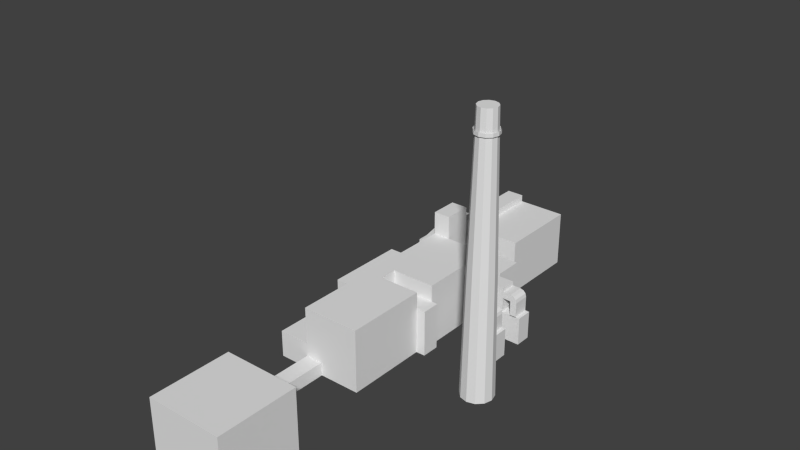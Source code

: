 # Source: cpp_Swidnik.blend  (saved by Blender 2.76.0; exported with 4.5.12 LTS)
import bpy
from mathutils import Matrix  # noqa: F401  (used for matrix-valued properties, if any)

bpy.ops.wm.read_factory_settings(use_empty=True)
scene = bpy.context.scene
scene.name = 'Scene'

# ---- collections
col_collection_1 = bpy.data.collections.new('Collection 1'); scene.collection.children.link(col_collection_1)

# ---- materials (node trees are filled in below, after node groups)
mat_material_002 = bpy.data.materials.new('Material.002')
mat_material_002.alpha_threshold = 0.0
mat_material_002.use_transparent_shadow = False
mat_material_002.roughness = 0.5
mat_material_002.specular_intensity = 1.0

# ---- node groups
ng_auto_smooth = bpy.data.node_groups.new('Auto Smooth', 'GeometryNodeTree')
_s = ng_auto_smooth.interface.new_socket(name='Geometry', in_out='OUTPUT', socket_type='NodeSocketGeometry')
_s = ng_auto_smooth.interface.new_socket(name='Geometry', in_out='INPUT', socket_type='NodeSocketGeometry')
_s = ng_auto_smooth.interface.new_socket(name='Angle', in_out='INPUT', socket_type='NodeSocketFloat')
_s.subtype = 'ANGLE'
_s.min_value = 0.0
_s.max_value = 3.142
ng_auto_smooth.is_modifier = True
_N = ng_auto_smooth.nodes; _L = ng_auto_smooth.links
n0 = _N.new('NodeGroupOutput'); n0.name = 'Group Output'; n0.location = (480, -100)
n1 = _N.new('NodeGroupInput'); n1.name = 'Group Input'; n1.location = (-420, -300)
n2 = _N.new('NodeGroupInput'); n2.name = 'Group Input.001'; n2.location = (-60, -100)
n3 = _N.new('GeometryNodeSetShadeSmooth'); n3.name = 'Set Shade Smooth'; n3.location = (120, -100)
n3.domain = 'EDGE'
n4 = _N.new('GeometryNodeSetShadeSmooth'); n4.name = 'Set Shade Smooth.001'; n4.location = (300, -100)
n5 = _N.new('GeometryNodeInputMeshEdgeAngle'); n5.name = 'Edge Angle'; n5.location = (-420, -220)
n6 = _N.new('GeometryNodeInputEdgeSmooth'); n6.name = 'Is Edge Smooth'; n6.location = (-60, -160)
n7 = _N.new('GeometryNodeInputShadeSmooth'); n7.name = 'Is Face Smooth'; n7.location = (-240, -340)
n8 = _N.new('FunctionNodeBooleanMath'); n8.name = 'Boolean Math'; n8.location = (-60, -220)
n9 = _N.new('FunctionNodeCompare'); n9.name = 'Compare'; n9.location = (-240, -180)
n9.operation = 'LESS_EQUAL'
_L.new(n5.outputs[0], n9.inputs[0])
_L.new(n4.outputs[0], n0.inputs[0])
_L.new(n1.outputs[1], n9.inputs[1])
_L.new(n9.outputs[0], n8.inputs[0])
_L.new(n7.outputs[0], n8.inputs[1])
_L.new(n2.outputs[0], n3.inputs[0])
_L.new(n6.outputs[0], n3.inputs[1])
_L.new(n3.outputs[0], n4.inputs[0])
_L.new(n8.outputs[0], n3.inputs[2])
n0.is_active_output = True

# ---- material node trees

# ---- world
world_world = bpy.data.worlds.new('World'); scene.world = world_world
world_world.color = (0.05088, 0.05088, 0.05088)
world_world.use_sun_shadow = False
world_world.sun_shadow_jitter_overblur = 0.0
world_world.cycles.sampling_method = 'MANUAL'
world_world.cycles.sample_map_resolution = 256

# ---- meshes
me_zespol1 = bpy.data.meshes.new('zespol1')
me_zespol1.from_pydata([(-10.16, -71.71, 0.0), (-10.16, 72.35, 0.0), (-4.964, 72.35, 0.0), (-4.964, -71.71, 0.0), (-10.16, -71.71, 4.0), (-10.16, 72.35, 4.0), (-4.964, 72.35, 4.0), (-4.964, -71.71, 4.0), (-10.16, 47.63, 4.0), (-10.16, 47.63, 0.0), (-4.964, 47.63, 4.0), (-4.964, 47.63, 0.0), (-4.964, 34.2, 0.0), (-10.16, 34.2, 4.0), (-4.964, 34.2, 4.0), (-10.16, 34.2, 0.0), (-4.964, 4.294, 0.0), (-10.16, 4.294, 4.0), (-4.964, 4.294, 4.0), (-10.16, 4.294, 0.0), (-10.16, 9.647, 0.0), (-4.964, 9.647, 4.0), (-10.16, 9.647, 4.0), (-4.964, 9.647, 0.0), (-4.964, -20.47, 0.0), (-10.16, -20.47, 4.0), (-4.964, -20.47, 4.0), (-10.16, -20.47, 0.0), (-10.16, -47.37, 0.0), (-4.964, -47.37, 4.0), (-10.16, -47.37, 4.0), (-4.964, -47.37, 0.0), (9.519, 72.35, 0.0), (9.519, 72.35, 4.0), (9.519, 47.63, 4.0), (9.519, 47.63, 0.0), (-26.56, 72.35, 0.0), (-26.56, 72.35, 4.0), (-26.56, 47.63, 4.0), (-26.56, 47.63, 0.0), (-4.964, -71.71, 0.0), (-4.964, -71.71, 4.0), (-4.964, -47.37, 4.0), (-4.964, -47.37, 0.0), (-26.56, 72.35, 0.0), (-26.56, 72.35, 4.0), (-26.56, 47.63, 4.0), (-26.56, 47.63, 0.0), (12.93, -71.71, 0.0), (-4.964, 47.63, 14.0), (-10.16, 47.63, 14.0), (12.93, -47.37, 0.0), (12.93, -71.71, 0.0), (12.93, -71.71, 4.0), (12.93, -47.37, 4.0), (12.93, -47.37, 0.0), (7.39, 4.294, 0.0), (7.39, 4.294, 4.0), (7.39, -20.47, 0.0), (7.39, -20.47, 4.0), (10.16, 4.294, 0.0), (10.16, 4.294, 4.0), (10.16, 9.647, 4.0), (10.16, 9.647, 0.0), (8.241, 34.2, 0.0), (8.241, 34.2, 4.0), (8.241, 9.647, 4.0), (8.241, 9.647, 0.0), (-4.964, 42.59, 0.0), (-4.964, 42.59, 4.0), (-10.16, 42.59, 0.0), (-10.16, 42.59, 4.0), (-4.964, -7.021, 0.0), (-4.964, -71.71, 14.0), (-10.16, -7.021, 0.0), (-10.16, -7.021, 4.0), (-10.16, 38.84, 4.0), (-10.16, 38.84, 0.0), (-10.16, -71.71, 14.0), (-4.964, 38.84, 0.0), (7.39, -7.021, 0.0), (7.39, -7.021, 4.0), (13.65, 34.2, 0.0), (13.65, 34.2, 4.0), (13.65, 42.59, 0.0), (13.65, 42.59, 4.0), (13.65, 38.84, 4.0), (13.65, 38.84, 0.0), (-4.964, 72.35, 16.92), (-4.964, 47.63, 16.92), (9.519, 72.35, 16.92), (9.519, 47.63, 16.92), (-10.16, 72.35, 19.0), (-4.964, 72.35, 19.0), (-10.16, 47.63, 19.0), (-4.964, 47.63, 19.0), (-10.16, 72.35, 8.0), (-10.16, 47.63, 8.0), (-26.56, 72.35, 6.079), (-26.56, 47.63, 6.079), (-26.78, 34.2, 4.0), (-26.78, 34.2, 0.0), (-26.78, 9.647, 0.0), (-26.78, 9.647, 4.0), (-19.53, -20.47, 4.0), (-19.53, -20.47, 0.0), (-19.53, -7.021, 0.0), (-19.53, -7.021, 4.0), (-10.16, -71.71, 8.0), (-4.964, -71.71, 8.0), (-10.16, 47.63, 8.0), (-4.964, 47.63, 8.0), (-10.16, 34.2, 8.0), (-4.964, 34.2, 8.0), (-10.16, 4.294, 8.0), (-4.964, 4.294, 8.0), (-4.964, 9.647, 8.0), (-10.16, 9.647, 8.0), (-10.16, -20.47, 8.0), (-4.964, -20.47, 8.0), (-4.964, -47.37, 8.0), (-10.16, -47.37, 8.0), (-4.964, -71.71, 8.0), (-4.964, -47.37, 8.0), (-4.964, 34.2, 19.0), (-10.16, 34.2, 19.0), (12.93, -71.71, 8.0), (12.93, -47.37, 8.0), (7.39, 4.294, 8.0), (7.39, -20.47, 8.0), (10.16, 4.294, 8.0), (10.16, 9.647, 8.0), (8.241, 34.2, 8.0), (8.241, 9.647, 8.0), (-4.964, 42.59, 8.0), (-10.16, 42.59, 8.0), (-10.16, -71.71, 19.0), (-10.16, -7.021, 8.0), (-10.16, 38.84, 8.0), (-4.964, -71.71, 19.0), (7.39, -7.021, 8.0), (13.65, 34.2, 8.0), (13.65, 42.59, 8.0), (13.65, 38.84, 8.0), (-26.78, 34.2, 8.0), (-26.78, 9.647, 8.0), (-19.53, -20.47, 8.0), (-19.53, -7.021, 8.0), (-10.16, 34.2, 14.0), (-4.964, 34.2, 14.0), (-10.16, 4.294, 14.0), (-4.964, 4.294, 14.0), (-4.964, 9.647, 14.0), (-10.16, 9.647, 14.0), (-10.16, -20.47, 14.0), (-4.964, -20.47, 14.0), (-4.964, -47.37, 14.0), (-10.16, -47.37, 14.0), (-4.964, -71.71, 14.0), (-4.964, -47.37, 14.0), (12.93, -71.71, 14.0), (12.93, -47.37, 14.0), (7.39, 4.294, 14.0), (7.39, -20.47, 14.0), (10.16, 4.294, 14.0), (10.16, 9.647, 14.0), (8.241, 34.2, 14.0), (8.241, 9.647, 14.0), (-4.964, 42.59, 14.0), (-10.16, 42.59, 14.0), (-10.16, -7.021, 14.0), (-10.16, 38.84, 14.0), (7.39, -7.021, 14.0), (13.65, 34.2, 14.0), (13.65, 42.59, 14.0), (13.65, 38.84, 14.0), (-10.16, 4.294, 19.0), (-4.964, 4.294, 19.0), (-4.964, 9.647, 19.0), (-10.16, 9.647, 19.0), (-10.16, -20.47, 19.0), (-4.964, -20.47, 19.0), (-4.964, -47.37, 19.0), (-10.16, -47.37, 19.0), (-4.964, -71.71, 19.0), (-4.964, -47.37, 19.0), (12.93, -71.71, 19.0), (12.93, -47.37, 19.0), (12.93, -71.71, 19.0), (12.93, -47.37, 19.0), (7.39, 4.294, 19.0), (7.39, -20.47, 19.0), (8.241, 34.2, 19.0), (8.241, 9.647, 19.0), (-4.964, 42.59, 19.0), (-10.16, 42.59, 19.0), (-4.964, -7.021, 19.0), (-10.16, -7.021, 19.0), (-10.16, 38.84, 19.0), (-4.964, 38.84, 19.0), (7.39, -7.021, 19.0), (-4.964, 34.2, 26.0), (-10.16, 34.2, 26.0), (-4.964, 42.59, 26.0), (-10.16, 42.59, 26.0), (-10.16, 38.84, 26.0), (-4.964, 38.84, 26.0), (-4.964, 42.59, 21.95), (-4.964, 38.84, 21.95), (-10.16, 42.59, 21.95), (-10.16, 38.84, 21.95), (-10.16, 34.2, 21.95), (-4.964, 34.2, 21.95), (-26.61, 38.84, 3.052), (-26.61, 42.59, 3.052), (-26.61, 38.84, 0.1048), (-26.61, 42.59, 0.1048)], [], [(38, 8, 97, 99), (5, 6, 2, 1), (7, 3, 40, 41), (7, 4, 0, 3), (9, 1, 2, 11), (10, 6, 93, 95), (71, 8, 9, 70), (89, 88, 6, 10), (70, 9, 11, 68), (135, 110, 8, 71), (115, 128, 57, 18), (65, 14, 113, 132), (20, 15, 12, 23), (29, 26, 25, 30), (103, 102, 20, 22), (16, 23, 63, 60), (17, 22, 20, 19), (19, 20, 23, 16), (140, 129, 59, 81), (21, 23, 67, 66), (144, 112, 13, 100), (74, 19, 16, 72), (57, 56, 16, 18), (75, 17, 19, 74), (26, 29, 31, 24), (28, 27, 24, 31), (0, 28, 31, 3), (30, 25, 27, 28), (4, 30, 28, 0), (66, 65, 132, 133), (33, 34, 35, 32), (33, 32, 2, 6), (11, 2, 32, 35), (10, 11, 35, 34), (54, 55, 43, 42), (5, 1, 36, 37), (38, 39, 9, 8), (39, 36, 1, 9), (143, 141, 83, 86), (46, 45, 44, 47), (37, 36, 44, 45), (51, 48, 3, 31), (42, 43, 31, 29), (38, 37, 45, 46), (46, 47, 39, 38), (47, 44, 36, 39), (55, 52, 48, 51), (54, 53, 52, 55), (145, 144, 100, 103), (41, 53, 126, 122), (118, 146, 104, 25), (31, 43, 55, 51), (40, 3, 48, 52), (41, 40, 52, 53), (81, 59, 58, 80), (72, 16, 56, 80), (26, 24, 58, 59), (61, 62, 131, 130), (62, 61, 60, 63), (62, 63, 23, 21), (18, 16, 60, 61), (69, 10, 111, 134), (65, 66, 67, 64), (23, 12, 64, 67), (138, 135, 71, 76), (65, 64, 12, 14), (76, 71, 70, 77), (77, 70, 68, 79), (137, 114, 17, 75), (10, 69, 68, 11), (15, 77, 79, 12), (29, 30, 121, 120), (13, 76, 77, 15), (107, 104, 146, 147), (24, 72, 80, 58), (79, 68, 84, 87), (133, 116, 21, 66), (74, 27, 105, 106), (27, 74, 72, 24), (57, 81, 80, 56), (86, 83, 82, 87), (85, 86, 87, 84), (14, 12, 82, 83), (86, 85, 142, 143), (85, 84, 68, 69), (87, 82, 12, 79), (91, 90, 88, 89), (34, 33, 90, 91), (33, 6, 88, 90), (10, 34, 91, 89), (95, 93, 92, 94), (94, 92, 5, 8), (92, 93, 6, 5), (95, 94, 8, 10), (97, 96, 98, 99), (8, 5, 96, 97), (99, 98, 37, 38), (5, 37, 98, 96), (13, 15, 101, 100), (102, 101, 15, 20), (117, 145, 103, 22), (104, 107, 106, 105), (75, 74, 106, 107), (104, 105, 27, 25), (10, 8, 110, 111), (120, 121, 157, 156), (152, 165, 131, 116), (169, 50, 110, 135), (142, 134, 168, 174), (161, 160, 126, 127), (159, 161, 127, 123), (130, 131, 165, 164), (132, 113, 149, 166), (134, 111, 49, 168), (137, 118, 154, 170), (122, 126, 160, 158), (163, 155, 119, 129), (167, 152, 116, 133), (111, 110, 50, 49), (150, 153, 117, 114), (171, 169, 135, 138), (153, 148, 112, 117), (113, 141, 173, 149), (117, 112, 144, 145), (147, 146, 118, 137), (109, 108, 4, 7), (130, 115, 18, 61), (123, 127, 54, 42), (81, 57, 128, 140), (129, 119, 26, 59), (147, 137, 75, 107), (119, 118, 25, 26), (114, 117, 22, 17), (30, 4, 108, 121), (42, 29, 120, 123), (127, 126, 53, 54), (85, 69, 134, 142), (76, 13, 112, 138), (116, 131, 62, 21), (122, 109, 7, 41), (14, 83, 141, 113), (168, 49, 50, 169), (139, 136, 78, 73), (171, 148, 125, 198), (181, 180, 154, 155), (197, 176, 150, 170), (156, 157, 183, 182), (189, 188, 160, 161), (185, 189, 161, 159), (166, 149, 124, 192), (164, 165, 152, 151), (170, 154, 180, 197), (158, 160, 188, 184), (191, 181, 155, 163), (193, 178, 152, 167), (176, 179, 153, 150), (198, 195, 169, 171), (175, 173, 141, 143), (170, 150, 114, 137), (155, 154, 118, 119), (138, 112, 148, 171), (73, 78, 108, 109), (164, 151, 115, 130), (140, 128, 162, 172), (158, 73, 109, 122), (143, 142, 174, 175), (172, 163, 129, 140), (121, 108, 78, 157), (133, 132, 166, 167), (151, 162, 128, 115), (123, 120, 156, 159), (178, 124, 125, 179), (196, 177, 176, 197), (177, 178, 179, 176), (139, 182, 183, 136), (188, 186, 139, 184), (187, 186, 188, 189), (185, 182, 187, 189), (182, 139, 186, 187), (200, 190, 177, 196), (193, 192, 124, 178), (207, 209, 204, 203), (208, 207, 203, 206), (181, 196, 197, 180), (191, 200, 196, 181), (172, 162, 190, 200), (184, 139, 73, 158), (149, 168, 194, 199, 124), (200, 191, 163, 172), (151, 152, 178, 177), (168, 169, 195, 194), (157, 78, 136, 183), (167, 166, 192, 193), (177, 190, 162, 151), (159, 156, 182, 185), (174, 168, 149, 166, 173, 175), (179, 125, 148, 153), (206, 203, 204, 205), (201, 206, 205, 202), (209, 195, 216, 214), (210, 211, 202, 205), (208, 212, 124, 199), (212, 211, 125, 124), (194, 195, 209, 207), (199, 194, 207, 208), (205, 204, 209, 210), (198, 125, 211, 210), (206, 201, 212, 208), (201, 202, 211, 212), (215, 216, 195, 198), (213, 215, 198, 210), (214, 213, 210, 209), (213, 214, 216, 215), (103, 100, 101, 102)])
_uv = me_zespol1.uv_layers.new(name='UVMap')
_uv.uv.foreach_set('vector', [0.2915, 0.8927, 0.4083, 0.8927, 0.4083, 0.9212, 0.2915, 0.9075, 0.8464, 0.9151, 0.8192, 0.9151, 0.8192, 0.8942, 0.8464, 0.8942, 0.8044, 0.7122, 0.8044, 0.6854, 0.8044, 0.6854, 0.8044, 0.7122, 0.8044, 0.7122, 0.7696, 0.7122, 0.7696, 0.6854, 0.8044, 0.6854, 0.0, 0.0, 0.0, 0.0, 0.0, 0.0, 0.0, 0.0, 0.8192, 0.9151, 0.8192, 0.9151, 0.8192, 0.9937, 0.8192, 0.9937, 0.3933, 0.8326, 0.3933, 0.8326, 0.3933, 0.8197, 0.3933, 0.8197, 0.8192, 0.9828, 0.8192, 0.9828, 0.8192, 0.9151, 0.8192, 0.9151, 0.3933, 0.8197, 0.3933, 0.8197, 0.41, 0.8197, 0.41, 0.8197, 0.3933, 0.8454, 0.3933, 0.8454, 0.3933, 0.8326, 0.3933, 0.8326, 0.0, 0.0, 0.0, 0.0, 0.0, 0.0, 0.0, 0.0, 0.0, 0.0, 0.0, 0.0, 0.0, 0.0, 0.0, 0.0, 0.0, 0.0, 0.0, 0.0, 0.0, 0.0, 0.0, 0.0, 0.2898, 0.9923, 0.466, 0.9923, 0.466, 0.9923, 0.2898, 0.9923, 0.2899, 0.8927, 0.2899, 0.8642, 0.4083, 0.8642, 0.4083, 0.8927, 0.0, 0.0, 0.0, 0.0, 0.0, 0.0, 0.0, 0.0, 0.3933, 0.8326, 0.3933, 0.8326, 0.3933, 0.8197, 0.3933, 0.8197, 0.3933, 0.8197, 0.3933, 0.8197, 0.41, 0.8197, 0.41, 0.8197, 0.2523, 0.7406, 0.1668, 0.7406, 0.1668, 0.7152, 0.2523, 0.7152, 0.0, 0.0, 0.0, 0.0, 0.0, 0.0, 0.0, 0.0, 0.2899, 0.9212, 0.4083, 0.9212, 0.4083, 0.8927, 0.2899, 0.8927, 0.0, 0.0, 0.0, 0.0, 0.0, 0.0, 0.0, 0.0, 0.0, 0.0, 0.0, 0.0, 0.0, 0.0, 0.0, 0.0, 0.9207, 0.9132, 0.86, 0.9132, 0.86, 0.8918, 0.9207, 0.8918, 0.466, 0.9923, 0.2898, 0.9923, 0.2898, 0.9661, 0.466, 0.9661, 0.2898, 0.9661, 0.466, 0.9661, 0.466, 0.9661, 0.2898, 0.9661, 0.0, 0.0, 0.0, 0.0, 0.0, 0.0, 0.0, 0.0, 0.2898, 0.9923, 0.466, 0.9923, 0.466, 0.9661, 0.2898, 0.9661, 0.1621, 0.5759, 0.002647, 0.5759, 0.002647, 0.5497, 0.1621, 0.5497, 0.3287, 0.7154, 0.4847, 0.7154, 0.4847, 0.7409, 0.3287, 0.7409, 0.6531, 0.7162, 0.4912, 0.7162, 0.4912, 0.69, 0.6531, 0.69, 0.7433, 0.9151, 0.7433, 0.8942, 0.8192, 0.8942, 0.8192, 0.9151, 0.0, 0.0, 0.0, 0.0, 0.0, 0.0, 0.0, 0.0, 0.8192, 0.9151, 0.8192, 0.8942, 0.7433, 0.8942, 0.7433, 0.9151, 0.9243, 0.7122, 0.9243, 0.6854, 0.8044, 0.6854, 0.8044, 0.7122, 0.4083, 0.8927, 0.4083, 0.8642, 0.2915, 0.8642, 0.2915, 0.8927, 0.2915, 0.8927, 0.2915, 0.8642, 0.4083, 0.8642, 0.4083, 0.8927, 0.0, 0.0, 0.0, 0.0, 0.0, 0.0, 0.0, 0.0, 0.9676, 0.6673, 0.9348, 0.6673, 0.9348, 0.639, 0.9676, 0.639, 0.9233, 0.6668, 0.7689, 0.6668, 0.7689, 0.6418, 0.9233, 0.6418, 0.0, 0.0, 0.0, 0.0, 0.0, 0.0, 0.0, 0.0, 0.0, 0.0, 0.0, 0.0, 0.0, 0.0, 0.0, 0.0, 0.8044, 0.7122, 0.8044, 0.6854, 0.8044, 0.6854, 0.8044, 0.7122, 0.9233, 0.6668, 0.7689, 0.6668, 0.7689, 0.6668, 0.9233, 0.6668, 0.0, 0.0, 0.0, 0.0, 0.0, 0.0, 0.0, 0.0, 0.9233, 0.6418, 0.7689, 0.6418, 0.7689, 0.6418, 0.9233, 0.6418, 0.0, 0.0, 0.0, 0.0, 0.0, 0.0, 0.0, 0.0, 0.1603, 0.715, 0.005629, 0.715, 0.005629, 0.6896, 0.1603, 0.6896, 0.403, 0.6706, 0.2574, 0.6706, 0.2574, 0.6469, 0.403, 0.6469, 0.8044, 0.7122, 0.9243, 0.7122, 0.9243, 0.739, 0.8044, 0.739, 0.4083, 0.9212, 0.3416, 0.9212, 0.3416, 0.8927, 0.4083, 0.8927, 0.5364, 0.8279, 0.5364, 0.8279, 0.5364, 0.8279, 0.5364, 0.8279, 0.4996, 0.8279, 0.4996, 0.8279, 0.4996, 0.8279, 0.4996, 0.8279, 0.8044, 0.7122, 0.8044, 0.6854, 0.9243, 0.6854, 0.9243, 0.7122, 0.2523, 0.7152, 0.1668, 0.7152, 0.1668, 0.6898, 0.2523, 0.6898, 0.0, 0.0, 0.0, 0.0, 0.0, 0.0, 0.0, 0.0, 0.8044, 0.7122, 0.8044, 0.6854, 0.8872, 0.6854, 0.8872, 0.7122, 0.9566, 0.7438, 0.9917, 0.7438, 0.9917, 0.77, 0.9566, 0.77, 0.9917, 0.7438, 0.9566, 0.7438, 0.9566, 0.7176, 0.9917, 0.7176, 0.4586, 0.8326, 0.4586, 0.8197, 0.41, 0.8197, 0.41, 0.8326, 0.41, 0.8326, 0.41, 0.8197, 0.4586, 0.8197, 0.4586, 0.8326, 0.41, 0.8326, 0.41, 0.8326, 0.41, 0.8454, 0.41, 0.8454, 0.4847, 0.7154, 0.3287, 0.7154, 0.3287, 0.69, 0.4847, 0.69, 0.41, 0.8197, 0.41, 0.8197, 0.4524, 0.8197, 0.4524, 0.8197, 0.5255, 0.8753, 0.5501, 0.8753, 0.5501, 0.8491, 0.5255, 0.8491, 0.0, 0.0, 0.0, 0.0, 0.0, 0.0, 0.0, 0.0, 0.5255, 0.8491, 0.5501, 0.8491, 0.5501, 0.8229, 0.5255, 0.8229, 0.0, 0.0, 0.0, 0.0, 0.0, 0.0, 0.0, 0.0, 0.9207, 0.9347, 0.86, 0.9347, 0.86, 0.9132, 0.9207, 0.9132, 0.41, 0.8326, 0.41, 0.8326, 0.41, 0.8197, 0.41, 0.8197, 0.0, 0.0, 0.0, 0.0, 0.0, 0.0, 0.0, 0.0, 0.8044, 0.7122, 0.7696, 0.7122, 0.7696, 0.739, 0.8044, 0.739, 0.4951, 0.8491, 0.5255, 0.8491, 0.5255, 0.8229, 0.4951, 0.8229, 0.1677, 0.6478, 0.2506, 0.6478, 0.2506, 0.6724, 0.1677, 0.6724, 0.0, 0.0, 0.0, 0.0, 0.0, 0.0, 0.0, 0.0, 0.0, 0.0, 0.0, 0.0, 0.0, 0.0, 0.0, 0.0, 0.0, 0.0, 0.0, 0.0, 0.0, 0.0, 0.0, 0.0, 0.0, 0.0, 0.0, 0.0, 0.0, 0.0, 0.0, 0.0, 0.0, 0.0, 0.0, 0.0, 0.0, 0.0, 0.0, 0.0, 0.3242, 0.7152, 0.2523, 0.7152, 0.2523, 0.6898, 0.3242, 0.6898, 0.9676, 0.639, 0.9348, 0.639, 0.9348, 0.6106, 0.9676, 0.6106, 0.9942, 0.639, 0.9676, 0.639, 0.9676, 0.6106, 0.9942, 0.6106, 0.41, 0.8326, 0.41, 0.8197, 0.4698, 0.8197, 0.4698, 0.8326, 0.9676, 0.639, 0.9942, 0.639, 0.9942, 0.6673, 0.9676, 0.6673, 0.4698, 0.8326, 0.4698, 0.8197, 0.41, 0.8197, 0.41, 0.8326, 0.0, 0.0, 0.0, 0.0, 0.0, 0.0, 0.0, 0.0, 0.1349, 0.9315, 0.1349, 0.9966, 0.09675, 0.9966, 0.09675, 0.9315, 0.4912, 0.7162, 0.6531, 0.7162, 0.6531, 0.8009, 0.4912, 0.8009, 0.7433, 0.9151, 0.8192, 0.9151, 0.8192, 0.9828, 0.7433, 0.9828, 0.8192, 0.9151, 0.7433, 0.9151, 0.7433, 0.9828, 0.8192, 0.9828, 0.005661, 0.9488, 0.07073, 0.9488, 0.07073, 0.9625, 0.005661, 0.9625, 0.8464, 0.9937, 0.8464, 0.9937, 0.8464, 0.9151, 0.8464, 0.9151, 0.8464, 0.9937, 0.8192, 0.9937, 0.8192, 0.9151, 0.8464, 0.9151, 0.8192, 0.9937, 0.8464, 0.9937, 0.8464, 0.9151, 0.8192, 0.9151, 0.0698, 0.888, 0.1349, 0.888, 0.1349, 0.9315, 0.0698, 0.9315, 0.0, 0.0, 0.0, 0.0, 0.0, 0.0, 0.0, 0.0, 0.9233, 0.6798, 0.7689, 0.6798, 0.7689, 0.6668, 0.9233, 0.6668, 0.4083, 0.8927, 0.2915, 0.8927, 0.2915, 0.9075, 0.4083, 0.9212, 0.4083, 0.8927, 0.4083, 0.8642, 0.2899, 0.8642, 0.2899, 0.8927, 0.0, 0.0, 0.0, 0.0, 0.0, 0.0, 0.0, 0.0, 0.4083, 0.9212, 0.2899, 0.9212, 0.2899, 0.8927, 0.4083, 0.8927, 0.2506, 0.6478, 0.1677, 0.6478, 0.1677, 0.6231, 0.2506, 0.6231, 0.4083, 0.8927, 0.4083, 0.8642, 0.3416, 0.8642, 0.3416, 0.8927, 0.3416, 0.8927, 0.3416, 0.8642, 0.4083, 0.8642, 0.4083, 0.8927, 0.0, 0.0, 0.0, 0.0, 0.0, 0.0, 0.0, 0.0, 0.8044, 0.739, 0.7696, 0.739, 0.7696, 0.7792, 0.8044, 0.7792, 0.41, 0.8647, 0.4586, 0.8647, 0.4586, 0.8454, 0.41, 0.8454, 0.3933, 0.8647, 0.3933, 0.8647, 0.3933, 0.8454, 0.3933, 0.8454, 0.4698, 0.8454, 0.41, 0.8454, 0.41, 0.8647, 0.4698, 0.8647, 0.1603, 0.7786, 0.005629, 0.7786, 0.005629, 0.7404, 0.1603, 0.7404, 0.8044, 0.7792, 0.9243, 0.7792, 0.9243, 0.739, 0.8044, 0.739, 0.9566, 0.77, 0.9917, 0.77, 0.9917, 0.8093, 0.9566, 0.8093, 0.0, 0.0, 0.0, 0.0, 0.0, 0.0, 0.0, 0.0, 0.41, 0.8454, 0.41, 0.8454, 0.41, 0.8647, 0.41, 0.8647, 0.9207, 0.9347, 0.9929, 0.9347, 0.9929, 0.9669, 0.9207, 0.9669, 0.8044, 0.739, 0.9243, 0.739, 0.9243, 0.7792, 0.8044, 0.7792, 0.8872, 0.7792, 0.8044, 0.7792, 0.8044, 0.739, 0.8872, 0.739, 0.0, 0.0, 0.0, 0.0, 0.0, 0.0, 0.0, 0.0, 0.8192, 0.9361, 0.8464, 0.9361, 0.8464, 0.9675, 0.8192, 0.9675, 0.3933, 0.8647, 0.3933, 0.8647, 0.3933, 0.8454, 0.3933, 0.8454, 0.5255, 0.9146, 0.5501, 0.9146, 0.5501, 0.8753, 0.5255, 0.8753, 0.9933, 0.8591, 0.8609, 0.8591, 0.8609, 0.8267, 0.9933, 0.8267, 0.41, 0.8454, 0.4698, 0.8454, 0.4698, 0.8647, 0.41, 0.8647, 0.1787, 0.888, 0.1787, 0.9526, 0.1349, 0.9526, 0.1349, 0.888, 0.1703, 0.9774, 0.1349, 0.9774, 0.1349, 0.9527, 0.1703, 0.9527, 0.8044, 0.739, 0.7696, 0.739, 0.7696, 0.7122, 0.8044, 0.7122, 0.4586, 0.8454, 0.41, 0.8454, 0.41, 0.8326, 0.4586, 0.8326, 0.8044, 0.739, 0.9243, 0.739, 0.9243, 0.7122, 0.8044, 0.7122, 0.2523, 0.7152, 0.3242, 0.7152, 0.3242, 0.7406, 0.2523, 0.7406, 0.8872, 0.739, 0.8044, 0.739, 0.8044, 0.7122, 0.8872, 0.7122, 0.3416, 0.9212, 0.4083, 0.9212, 0.4083, 0.8927, 0.3416, 0.8927, 0.8044, 0.739, 0.7696, 0.739, 0.7696, 0.7122, 0.8044, 0.7122, 0.3933, 0.8454, 0.3933, 0.8454, 0.3933, 0.8326, 0.3933, 0.8326, 0.002647, 0.5759, 0.1621, 0.5759, 0.1621, 0.6021, 0.002647, 0.6021, 0.8044, 0.7122, 0.8044, 0.7122, 0.8044, 0.739, 0.8044, 0.739, 0.1603, 0.7404, 0.005629, 0.7404, 0.005629, 0.715, 0.1603, 0.715, 0.4698, 0.8326, 0.41, 0.8326, 0.41, 0.8454, 0.4698, 0.8454, 0.5255, 0.8491, 0.4951, 0.8491, 0.4951, 0.8753, 0.5255, 0.8753, 0.41, 0.8454, 0.4586, 0.8454, 0.4586, 0.8326, 0.41, 0.8326, 0.8044, 0.739, 0.8044, 0.739, 0.8044, 0.7122, 0.8044, 0.7122, 0.41, 0.8326, 0.4698, 0.8326, 0.4698, 0.8454, 0.41, 0.8454, 0.08347, 0.9315, 0.08347, 0.9448, 0.0698, 0.9448, 0.0698, 0.9315, 0.8044, 0.8127, 0.7696, 0.8127, 0.7696, 0.7792, 0.8044, 0.7792, 0.5255, 0.9146, 0.4951, 0.9146, 0.4951, 0.9473, 0.5255, 0.9473, 0.8044, 0.8127, 0.7696, 0.8127, 0.7696, 0.7792, 0.8044, 0.7792, 0.9207, 0.9937, 0.86, 0.9937, 0.86, 0.9669, 0.9207, 0.9669, 0.8044, 0.7792, 0.7696, 0.7792, 0.7696, 0.8127, 0.8044, 0.8127, 0.1603, 0.8103, 0.005629, 0.8103, 0.005629, 0.7786, 0.1603, 0.7786, 0.8044, 0.8127, 0.9243, 0.8127, 0.9243, 0.7792, 0.8044, 0.7792, 0.6597, 0.8491, 0.6597, 0.8491, 0.6597, 0.8566, 0.6597, 0.8566, 0.07085, 0.8213, 0.08494, 0.8213, 0.08494, 0.8611, 0.07085, 0.8611, 0.9207, 0.9669, 0.9929, 0.9669, 0.9929, 0.9937, 0.9207, 0.9937, 0.8044, 0.7792, 0.9243, 0.7792, 0.9243, 0.8127, 0.8044, 0.8127, 0.8872, 0.8127, 0.8044, 0.8127, 0.8044, 0.7792, 0.8872, 0.7792, 0.4524, 0.8807, 0.41, 0.8807, 0.41, 0.8647, 0.4524, 0.8647, 0.3933, 0.8807, 0.3933, 0.8807, 0.3933, 0.8647, 0.3933, 0.8647, 0.5255, 0.9473, 0.5501, 0.9473, 0.5501, 0.9146, 0.5255, 0.9146, 0.9676, 0.7098, 0.9348, 0.7098, 0.9348, 0.6673, 0.9676, 0.6673, 0.9207, 0.9669, 0.86, 0.9669, 0.86, 0.9347, 0.9207, 0.9347, 0.8044, 0.7792, 0.7696, 0.7792, 0.7696, 0.739, 0.8044, 0.739, 0.5255, 0.8753, 0.4951, 0.8753, 0.4951, 0.9146, 0.5255, 0.9146, 0.8044, 0.7792, 0.7696, 0.7792, 0.7696, 0.739, 0.8044, 0.739, 0.4586, 0.8647, 0.41, 0.8647, 0.41, 0.8454, 0.4586, 0.8454, 0.2523, 0.7406, 0.3242, 0.7406, 0.3242, 0.7788, 0.2523, 0.7788, 0.8044, 0.7792, 0.8044, 0.7792, 0.8044, 0.739, 0.8044, 0.739, 0.9676, 0.6673, 0.9942, 0.6673, 0.9942, 0.7098, 0.9676, 0.7098, 0.2523, 0.7788, 0.1668, 0.7788, 0.1668, 0.7406, 0.2523, 0.7406, 0.002647, 0.6021, 0.1621, 0.6021, 0.1621, 0.6414, 0.002647, 0.6414, 0.3287, 0.7409, 0.4847, 0.7409, 0.4847, 0.779, 0.3287, 0.779, 0.0, 0.0, 0.0, 0.0, 0.0, 0.0, 0.0, 0.0, 0.8044, 0.739, 0.8044, 0.739, 0.8044, 0.7792, 0.8044, 0.7792, 0.08494, 0.8742, 0.1496, 0.8742, 0.1496, 0.8879, 0.08494, 0.8879, 0.04106, 0.8742, 0.07085, 0.8742, 0.07085, 0.8879, 0.04106, 0.8879, 0.07085, 0.8742, 0.08494, 0.8742, 0.08494, 0.8879, 0.07085, 0.8879, 0.005661, 0.9351, 0.06972, 0.9351, 0.06972, 0.9488, 0.005661, 0.9488, 0.4996, 0.8566, 0.4996, 0.8566, 0.4996, 0.8566, 0.4996, 0.8566, 0.1603, 0.8103, 0.005629, 0.8103, 0.005629, 0.8103, 0.1603, 0.8103, 0.5364, 0.8566, 0.5364, 0.8566, 0.5364, 0.8566, 0.5364, 0.8566, 0.06972, 0.9351, 0.005661, 0.9351, 0.005661, 0.888, 0.06972, 0.888, 0.04106, 0.8417, 0.07085, 0.8417, 0.07085, 0.8742, 0.04106, 0.8742, 0.08493, 0.8395, 0.1496, 0.8395, 0.1496, 0.8742, 0.08494, 0.8742, 0.5501, 0.9666, 0.5501, 0.9666, 0.5501, 0.9932, 0.5501, 0.9932, 0.5255, 0.9666, 0.5501, 0.9666, 0.5501, 0.9932, 0.5255, 0.9932, 0.005661, 0.8742, 0.04106, 0.8742, 0.04106, 0.8879, 0.005661, 0.8879, 0.005661, 0.8417, 0.04106, 0.8417, 0.04106, 0.8742, 0.005661, 0.8742, 0.2523, 0.7788, 0.3242, 0.7788, 0.3242, 0.8105, 0.2523, 0.8105, 0.8044, 0.8127, 0.8044, 0.8127, 0.8044, 0.7792, 0.8044, 0.7792, 0.4951, 0.9146, 0.5501, 0.9146, 0.5501, 0.9473, 0.5255, 0.9473, 0.4951, 0.9473, 0.2523, 0.8105, 0.1668, 0.8105, 0.1668, 0.7788, 0.2523, 0.7788, 0.07085, 0.8611, 0.08494, 0.8611, 0.08494, 0.8742, 0.07085, 0.8742, 0.5501, 0.9146, 0.5501, 0.9146, 0.5501, 0.9473, 0.5501, 0.9473, 0.002647, 0.6414, 0.1621, 0.6414, 0.1621, 0.6742, 0.002647, 0.6742, 0.3287, 0.779, 0.4847, 0.779, 0.4847, 0.8107, 0.3287, 0.8107, 0.41, 0.8807, 0.4497, 0.8807, 0.4497, 0.8647, 0.41, 0.8647, 0.8044, 0.7792, 0.8044, 0.7792, 0.8044, 0.8127, 0.8044, 0.8127, 0.0, 0.0, 0.0, 0.0, 0.0, 0.0, 0.0, 0.0, 0.0, 0.0, 0.0, 0.0, 0.9933, 0.8861, 0.8609, 0.8861, 0.8609, 0.8591, 0.9933, 0.8591, 0.5255, 0.9932, 0.5501, 0.9932, 0.5501, 0.9932, 0.5255, 0.9932, 0.4951, 0.9932, 0.5255, 0.9932, 0.5255, 0.9932, 0.4951, 0.9932, 0.4013, 0.9554, 0.4013, 0.9554, 0.2935, 0.9554, 0.2935, 0.9554, 0.5255, 0.9666, 0.4951, 0.9666, 0.4951, 0.9932, 0.5255, 0.9932, 0.5255, 0.9666, 0.4951, 0.9666, 0.4951, 0.9473, 0.5255, 0.9473, 0.4951, 0.9666, 0.4951, 0.9666, 0.4951, 0.9473, 0.4951, 0.9473, 0.5501, 0.9473, 0.5501, 0.9473, 0.5501, 0.9666, 0.5501, 0.9666, 0.5255, 0.9473, 0.5501, 0.9473, 0.5501, 0.9666, 0.5255, 0.9666, 0.5255, 0.9932, 0.5501, 0.9932, 0.5501, 0.9666, 0.5255, 0.9666, 0.5255, 0.9473, 0.4951, 0.9473, 0.4951, 0.9666, 0.5255, 0.9666, 0.5255, 0.9932, 0.4951, 0.9932, 0.4951, 0.9666, 0.5255, 0.9666, 0.4951, 0.9932, 0.4951, 0.9932, 0.4951, 0.9666, 0.4951, 0.9666, 0.2935, 0.9308, 0.2935, 0.9554, 0.4013, 0.9554, 0.4013, 0.9308, 0.2935, 0.9308, 0.2935, 0.9308, 0.4013, 0.9308, 0.4013, 0.9308, 0.2935, 0.9554, 0.2935, 0.9308, 0.4013, 0.9308, 0.4013, 0.9554, 0.2935, 0.9308, 0.2935, 0.9554, 0.2935, 0.9554, 0.2935, 0.9308, 0.403, 0.6469, 0.2574, 0.6469, 0.2574, 0.6232, 0.403, 0.6232])
me_zespol1.materials.append(mat_material_002)
me_zespol1.use_remesh_preserve_volume = False
me_zespol1.use_remesh_preserve_attributes = False
me_zespol1.use_mirror_vertex_groups = False
me_zespol1.update()
me_wentylator2 = bpy.data.meshes.new('wentylator2')
me_wentylator2.from_pydata([(-5.506, -2.744, 0.0), (-5.506, 2.018, 0.0), (4.998, 2.018, 0.0), (4.998, -2.744, 0.0), (-5.506, -2.744, 16.0), (-5.506, 2.018, 16.0), (-0.7373, -2.744, 16.0), (-0.7373, 2.018, 16.0), (-0.7373, 2.018, 16.0), (-0.7373, 2.018, 0.0), (-0.7373, -2.744, 16.0), (-0.7373, -2.744, 0.0), (-0.7373, -2.744, 8.421), (-0.7373, 2.018, 8.421), (4.998, -2.744, 8.421), (4.998, 2.018, 8.421), (-5.506, -2.744, 8.421), (-5.506, 2.018, 8.421), (-0.7373, -2.744, 8.421), (-0.7373, 2.018, 8.421), (-5.506, -2.744, 14.8), (-0.7373, 2.018, 14.8), (-0.7373, -2.744, 14.8), (-0.7373, 2.018, 14.8), (-0.7373, -2.744, 14.8), (-5.506, 2.018, 14.8), (-5.506, 2.018, 12.81), (-0.7373, -2.744, 12.81), (-0.7373, 2.018, 12.81), (-0.7373, -2.744, 12.81), (-0.7373, 2.018, 12.81), (-5.506, -2.744, 12.81), (1.746, -2.744, 12.81), (1.746, 2.018, 12.81), (1.746, -2.744, 12.81), (1.746, 2.018, 12.81), (1.746, 2.018, 14.8), (1.746, -2.744, 14.8), (1.746, 2.018, 14.8), (1.746, -2.744, 14.8), (1.746, -2.744, 12.81), (1.746, 2.018, 12.81), (1.746, -2.744, 12.81), (1.746, 2.018, 12.81), (2.738, 2.018, 14.53), (2.738, -2.744, 14.53), (2.738, 2.018, 14.53), (2.738, -2.744, 14.53), (1.746, -2.744, 12.81), (1.746, 2.018, 12.81), (1.746, -2.744, 12.81), (1.746, 2.018, 12.81), (3.465, 2.018, 13.8), (3.465, -2.744, 13.8), (3.465, 2.018, 13.8), (3.465, -2.744, 13.8), (1.746, -2.744, 12.81), (1.746, 2.018, 12.81), (1.746, -2.744, 12.81), (1.746, 2.018, 12.81), (3.731, 2.018, 12.81), (3.731, -2.744, 12.81), (3.731, 2.018, 12.81), (3.731, -2.744, 12.81), (1.746, -2.744, 8.245), (1.746, 2.018, 8.245), (1.746, -2.744, 8.245), (1.746, 2.018, 8.245), (3.731, 2.018, 8.245), (3.731, -2.744, 8.245), (3.731, 2.018, 8.245), (3.731, -2.744, 8.245)], [], [(16, 17, 1, 0), (13, 15, 2, 9), (15, 14, 3, 2), (12, 16, 0, 11), (11, 9, 2, 3), (10, 8, 5, 4), (17, 13, 9, 1), (14, 12, 11, 3), (0, 1, 9, 11), (24, 21, 7, 6), (29, 31, 16, 12), (24, 6, 10, 22), (8, 10, 6, 7), (26, 28, 13, 17), (31, 26, 17, 16), (23, 8, 7, 21), (19, 18, 12, 14, 15, 13), (32, 39, 22, 29), (10, 4, 20, 22), (28, 23, 36, 35), (5, 8, 23, 25), (4, 5, 25, 20), (34, 32, 29, 27), (25, 23, 28, 26), (22, 20, 31, 29), (20, 25, 26, 31), (18, 19, 30, 27), (40, 47, 39, 32), (18, 27, 29, 12), (35, 33, 30, 28), (13, 28, 30, 19), (33, 34, 27, 30), (37, 39, 47, 45), (21, 24, 37, 38), (23, 21, 38, 36), (24, 22, 39, 37), (42, 40, 32, 34), (44, 46, 54, 52), (43, 44, 52, 51), (48, 55, 47, 40), (35, 36, 44, 43), (36, 38, 46, 44), (41, 42, 34, 33), (38, 37, 45, 46), (43, 41, 33, 35), (56, 63, 55, 48), (53, 55, 63, 61), (58, 56, 48, 50), (46, 45, 53, 54), (51, 49, 41, 43), (49, 50, 42, 41), (50, 48, 40, 42), (45, 47, 55, 53), (66, 64, 56, 58), (65, 66, 58, 57), (67, 65, 57, 59), (51, 52, 60, 59), (52, 54, 62, 60), (54, 53, 61, 62), (59, 57, 49, 51), (57, 58, 50, 49), (66, 69, 71, 64), (66, 65, 70, 69), (67, 68, 70, 65), (61, 63, 71, 69), (64, 71, 63, 56), (59, 60, 68, 67), (60, 62, 70, 68), (62, 61, 69, 70)])
_uv = me_wentylator2.uv_layers.new(name='UVMap')
_uv.uv.foreach_set('vector', [0.2092, 0.9648, 0.2092, 0.9933, 0.2092, 0.9933, 0.2092, 0.9648, 0.2377, 0.9933, 0.272, 0.9933, 0.272, 0.9933, 0.2377, 0.9933, 0.272, 0.9933, 0.272, 0.9648, 0.272, 0.9648, 0.272, 0.9933, 0.2377, 0.9648, 0.2092, 0.9648, 0.2092, 0.9648, 0.2377, 0.9648, 0.2377, 0.9648, 0.2377, 0.9933, 0.272, 0.9933, 0.272, 0.9648, 0.2377, 0.9648, 0.2377, 0.9933, 0.2092, 0.9933, 0.2092, 0.9648, 0.2092, 0.9933, 0.2377, 0.9933, 0.2377, 0.9933, 0.2092, 0.9933, 0.272, 0.9648, 0.2377, 0.9648, 0.2377, 0.9648, 0.272, 0.9648, 0.2092, 0.9648, 0.2092, 0.9933, 0.2377, 0.9933, 0.2377, 0.9648, 0.2377, 0.9648, 0.2377, 0.9933, 0.2377, 0.9933, 0.2377, 0.9648, 0.2377, 0.9648, 0.2092, 0.9648, 0.2092, 0.9648, 0.2377, 0.9648, 0.2377, 0.9648, 0.2377, 0.9648, 0.2377, 0.9648, 0.2377, 0.9648, 0.2377, 0.9933, 0.2377, 0.9648, 0.2377, 0.9648, 0.2377, 0.9933, 0.2092, 0.9933, 0.2377, 0.9933, 0.2377, 0.9933, 0.2092, 0.9933, 0.2092, 0.9648, 0.2092, 0.9933, 0.2092, 0.9933, 0.2092, 0.9648, 0.2377, 0.9933, 0.2377, 0.9933, 0.2377, 0.9933, 0.2377, 0.9933, 0.2377, 0.9933, 0.2377, 0.9648, 0.2377, 0.9648, 0.272, 0.9648, 0.272, 0.9933, 0.2377, 0.9933, 0.2526, 0.9648, 0.2526, 0.9648, 0.2377, 0.9648, 0.2377, 0.9648, 0.2377, 0.9648, 0.2092, 0.9648, 0.2092, 0.9648, 0.2377, 0.9648, 0.2377, 0.9933, 0.2377, 0.9933, 0.2526, 0.9933, 0.2526, 0.9933, 0.2092, 0.9933, 0.2377, 0.9933, 0.2377, 0.9933, 0.2092, 0.9933, 0.2092, 0.9648, 0.2092, 0.9933, 0.2092, 0.9933, 0.2092, 0.9648, 0.2526, 0.9648, 0.2526, 0.9648, 0.2377, 0.9648, 0.2377, 0.9648, 0.2092, 0.9933, 0.2377, 0.9933, 0.2377, 0.9933, 0.2092, 0.9933, 0.2377, 0.9648, 0.2092, 0.9648, 0.2092, 0.9648, 0.2377, 0.9648, 0.2092, 0.9648, 0.2092, 0.9933, 0.2092, 0.9933, 0.2092, 0.9648, 0.2377, 0.9648, 0.2377, 0.9933, 0.2377, 0.9933, 0.2377, 0.9648, 0.2526, 0.9648, 0.2585, 0.9648, 0.2526, 0.9648, 0.2526, 0.9648, 0.2377, 0.9648, 0.2377, 0.9648, 0.2377, 0.9648, 0.2377, 0.9648, 0.2526, 0.9933, 0.2526, 0.9933, 0.2377, 0.9933, 0.2377, 0.9933, 0.2377, 0.9933, 0.2377, 0.9933, 0.2377, 0.9933, 0.2377, 0.9933, 0.2526, 0.9933, 0.2526, 0.9648, 0.2377, 0.9648, 0.2377, 0.9933, 0.2526, 0.9648, 0.2526, 0.9648, 0.2585, 0.9648, 0.2585, 0.9648, 0.2377, 0.9933, 0.2377, 0.9648, 0.2526, 0.9648, 0.2526, 0.9933, 0.2377, 0.9933, 0.2377, 0.9933, 0.2526, 0.9933, 0.2526, 0.9933, 0.2377, 0.9648, 0.2377, 0.9648, 0.2526, 0.9648, 0.2526, 0.9648, 0.2526, 0.9648, 0.2526, 0.9648, 0.2526, 0.9648, 0.2526, 0.9648, 0.2585, 0.9933, 0.2585, 0.9933, 0.2628, 0.9933, 0.2628, 0.9933, 0.2526, 0.9933, 0.2585, 0.9933, 0.2628, 0.9933, 0.2526, 0.9933, 0.2526, 0.9648, 0.2628, 0.9648, 0.2585, 0.9648, 0.2526, 0.9648, 0.2526, 0.9933, 0.2526, 0.9933, 0.2585, 0.9933, 0.2526, 0.9933, 0.2526, 0.9933, 0.2526, 0.9933, 0.2585, 0.9933, 0.2585, 0.9933, 0.2526, 0.9933, 0.2526, 0.9648, 0.2526, 0.9648, 0.2526, 0.9933, 0.2526, 0.9933, 0.2526, 0.9648, 0.2585, 0.9648, 0.2585, 0.9933, 0.2526, 0.9933, 0.2526, 0.9933, 0.2526, 0.9933, 0.2526, 0.9933, 0.2526, 0.9648, 0.2644, 0.9648, 0.2628, 0.9648, 0.2526, 0.9648, 0.2628, 0.9648, 0.2628, 0.9648, 0.2644, 0.9648, 0.2644, 0.9648, 0.2526, 0.9648, 0.2526, 0.9648, 0.2526, 0.9648, 0.2526, 0.9648, 0.2585, 0.9933, 0.2585, 0.9648, 0.2628, 0.9648, 0.2628, 0.9933, 0.2526, 0.9933, 0.2526, 0.9933, 0.2526, 0.9933, 0.2526, 0.9933, 0.2526, 0.9933, 0.2526, 0.9648, 0.2526, 0.9648, 0.2526, 0.9933, 0.2526, 0.9648, 0.2526, 0.9648, 0.2526, 0.9648, 0.2526, 0.9648, 0.2585, 0.9648, 0.2585, 0.9648, 0.2628, 0.9648, 0.2628, 0.9648, 0.2526, 0.9648, 0.2526, 0.9648, 0.2526, 0.9648, 0.2526, 0.9648, 0.2526, 0.9933, 0.2526, 0.9648, 0.2526, 0.9648, 0.2526, 0.9933, 0.2526, 0.9933, 0.2526, 0.9933, 0.2526, 0.9933, 0.2526, 0.9933, 0.2526, 0.9933, 0.2628, 0.9933, 0.2644, 0.9933, 0.2526, 0.9933, 0.2628, 0.9933, 0.2628, 0.9933, 0.2644, 0.9933, 0.2644, 0.9933, 0.2628, 0.9933, 0.2628, 0.9648, 0.2644, 0.9648, 0.2644, 0.9933, 0.2526, 0.9933, 0.2526, 0.9933, 0.2526, 0.9933, 0.2526, 0.9933, 0.2526, 0.9933, 0.2526, 0.9648, 0.2526, 0.9648, 0.2526, 0.9933, 0.2526, 0.9648, 0.2644, 0.9648, 0.2644, 0.9648, 0.2526, 0.9648, 0.2526, 0.9648, 0.2526, 0.9933, 0.2644, 0.9933, 0.2644, 0.9648, 0.2526, 0.9933, 0.2644, 0.9933, 0.2644, 0.9933, 0.2526, 0.9933, 0.2644, 0.9648, 0.2644, 0.9648, 0.2644, 0.9648, 0.2644, 0.9648, 0.2526, 0.9648, 0.2644, 0.9648, 0.2644, 0.9648, 0.2526, 0.9648, 0.2526, 0.9933, 0.2644, 0.9933, 0.2644, 0.9933, 0.2526, 0.9933, 0.2644, 0.9933, 0.2644, 0.9933, 0.2644, 0.9933, 0.2644, 0.9933, 0.2644, 0.9933, 0.2644, 0.9648, 0.2644, 0.9648, 0.2644, 0.9933])
me_wentylator2.materials.append(mat_material_002)
me_wentylator2.use_remesh_preserve_volume = False
me_wentylator2.use_remesh_preserve_attributes = False
me_wentylator2.use_mirror_vertex_groups = False
me_wentylator2.update()
me_wentylator1 = bpy.data.meshes.new('wentylator1')
me_wentylator1.from_pydata([(-5.506, -2.744, 0.0), (-5.506, 2.018, 0.0), (4.998, 2.018, 0.0), (4.998, -2.744, 0.0), (-5.506, -2.744, 16.0), (-5.506, 2.018, 16.0), (-0.7373, -2.744, 16.0), (-0.7373, 2.018, 16.0), (-0.7373, 2.018, 16.0), (-0.7373, 2.018, 0.0), (-0.7373, -2.744, 16.0), (-0.7373, -2.744, 0.0), (-0.7373, -2.744, 8.421), (-0.7373, 2.018, 8.421), (4.998, -2.744, 8.421), (4.998, 2.018, 8.421), (-5.506, -2.744, 8.421), (-5.506, 2.018, 8.421), (-0.7373, -2.744, 8.421), (-0.7373, 2.018, 8.421), (-5.506, -2.744, 14.8), (-0.7373, 2.018, 14.8), (-0.7373, -2.744, 14.8), (-0.7373, 2.018, 14.8), (-0.7373, -2.744, 14.8), (-5.506, 2.018, 14.8), (-5.506, 2.018, 12.81), (-0.7373, -2.744, 12.81), (-0.7373, 2.018, 12.81), (-0.7373, -2.744, 12.81), (-0.7373, 2.018, 12.81), (-5.506, -2.744, 12.81), (1.746, -2.744, 12.81), (1.746, 2.018, 12.81), (1.746, -2.744, 12.81), (1.746, 2.018, 12.81), (1.746, 2.018, 14.8), (1.746, -2.744, 14.8), (1.746, 2.018, 14.8), (1.746, -2.744, 14.8), (1.746, -2.744, 12.81), (1.746, 2.018, 12.81), (1.746, -2.744, 12.81), (1.746, 2.018, 12.81), (2.738, 2.018, 14.53), (2.738, -2.744, 14.53), (2.738, 2.018, 14.53), (2.738, -2.744, 14.53), (1.746, -2.744, 12.81), (1.746, 2.018, 12.81), (1.746, -2.744, 12.81), (1.746, 2.018, 12.81), (3.465, 2.018, 13.8), (3.465, -2.744, 13.8), (3.465, 2.018, 13.8), (3.465, -2.744, 13.8), (1.746, -2.744, 12.81), (1.746, 2.018, 12.81), (1.746, -2.744, 12.81), (1.746, 2.018, 12.81), (3.731, 2.018, 12.81), (3.731, -2.744, 12.81), (3.731, 2.018, 12.81), (3.731, -2.744, 12.81), (1.746, -2.744, 8.245), (1.746, 2.018, 8.245), (1.746, -2.744, 8.245), (1.746, 2.018, 8.245), (3.731, 2.018, 8.245), (3.731, -2.744, 8.245), (3.731, 2.018, 8.245), (3.731, -2.744, 8.245)], [], [(16, 17, 1, 0), (13, 15, 2, 9), (15, 14, 3, 2), (12, 16, 0, 11), (11, 9, 2, 3), (10, 8, 5, 4), (17, 13, 9, 1), (14, 12, 11, 3), (0, 1, 9, 11), (24, 21, 7, 6), (29, 31, 16, 12), (24, 6, 10, 22), (8, 10, 6, 7), (26, 28, 13, 17), (31, 26, 17, 16), (23, 8, 7, 21), (19, 18, 12, 14, 15, 13), (32, 39, 22, 29), (10, 4, 20, 22), (28, 23, 36, 35), (5, 8, 23, 25), (4, 5, 25, 20), (34, 32, 29, 27), (25, 23, 28, 26), (22, 20, 31, 29), (20, 25, 26, 31), (18, 19, 30, 27), (40, 47, 39, 32), (18, 27, 29, 12), (35, 33, 30, 28), (13, 28, 30, 19), (33, 34, 27, 30), (37, 39, 47, 45), (21, 24, 37, 38), (23, 21, 38, 36), (24, 22, 39, 37), (42, 40, 32, 34), (44, 46, 54, 52), (43, 44, 52, 51), (48, 55, 47, 40), (35, 36, 44, 43), (36, 38, 46, 44), (41, 42, 34, 33), (38, 37, 45, 46), (43, 41, 33, 35), (56, 63, 55, 48), (53, 55, 63, 61), (58, 56, 48, 50), (46, 45, 53, 54), (51, 49, 41, 43), (49, 50, 42, 41), (50, 48, 40, 42), (45, 47, 55, 53), (66, 64, 56, 58), (65, 66, 58, 57), (67, 65, 57, 59), (51, 52, 60, 59), (52, 54, 62, 60), (54, 53, 61, 62), (59, 57, 49, 51), (57, 58, 50, 49), (66, 69, 71, 64), (66, 65, 70, 69), (67, 68, 70, 65), (61, 63, 71, 69), (64, 71, 63, 56), (59, 60, 68, 67), (60, 62, 70, 68), (62, 61, 69, 70)])
_uv = me_wentylator1.uv_layers.new(name='UVMap')
_uv.uv.foreach_set('vector', [0.2092, 0.9262, 0.2092, 0.9546, 0.2092, 0.9546, 0.2092, 0.9262, 0.2377, 0.9546, 0.272, 0.9546, 0.272, 0.9546, 0.2377, 0.9546, 0.272, 0.9546, 0.272, 0.9262, 0.272, 0.9262, 0.272, 0.9546, 0.2377, 0.9262, 0.2092, 0.9262, 0.2092, 0.9262, 0.2377, 0.9262, 0.2377, 0.9262, 0.2377, 0.9546, 0.272, 0.9546, 0.272, 0.9262, 0.2377, 0.9262, 0.2377, 0.9546, 0.2092, 0.9546, 0.2092, 0.9262, 0.2092, 0.9546, 0.2377, 0.9546, 0.2377, 0.9546, 0.2092, 0.9546, 0.272, 0.9262, 0.2377, 0.9262, 0.2377, 0.9262, 0.272, 0.9262, 0.2092, 0.9262, 0.2092, 0.9546, 0.2377, 0.9546, 0.2377, 0.9262, 0.2377, 0.9262, 0.2377, 0.9546, 0.2377, 0.9546, 0.2377, 0.9262, 0.2377, 0.9262, 0.2092, 0.9262, 0.2092, 0.9262, 0.2377, 0.9262, 0.2377, 0.9262, 0.2377, 0.9262, 0.2377, 0.9262, 0.2377, 0.9262, 0.2377, 0.9546, 0.2377, 0.9262, 0.2377, 0.9262, 0.2377, 0.9546, 0.2092, 0.9546, 0.2377, 0.9546, 0.2377, 0.9546, 0.2092, 0.9546, 0.2092, 0.9262, 0.2092, 0.9546, 0.2092, 0.9546, 0.2092, 0.9262, 0.2377, 0.9546, 0.2377, 0.9546, 0.2377, 0.9546, 0.2377, 0.9546, 0.2377, 0.9546, 0.2377, 0.9262, 0.2377, 0.9262, 0.272, 0.9262, 0.272, 0.9546, 0.2377, 0.9546, 0.2526, 0.9262, 0.2526, 0.9262, 0.2377, 0.9262, 0.2377, 0.9262, 0.2377, 0.9262, 0.2092, 0.9262, 0.2092, 0.9262, 0.2377, 0.9262, 0.2377, 0.9546, 0.2377, 0.9546, 0.2526, 0.9546, 0.2526, 0.9546, 0.2092, 0.9546, 0.2377, 0.9546, 0.2377, 0.9546, 0.2092, 0.9546, 0.2092, 0.9262, 0.2092, 0.9546, 0.2092, 0.9546, 0.2092, 0.9262, 0.2526, 0.9262, 0.2526, 0.9262, 0.2377, 0.9262, 0.2377, 0.9262, 0.2092, 0.9546, 0.2377, 0.9546, 0.2377, 0.9546, 0.2092, 0.9546, 0.2377, 0.9262, 0.2092, 0.9262, 0.2092, 0.9262, 0.2377, 0.9262, 0.2092, 0.9262, 0.2092, 0.9546, 0.2092, 0.9546, 0.2092, 0.9262, 0.2377, 0.9262, 0.2377, 0.9546, 0.2377, 0.9546, 0.2377, 0.9262, 0.2526, 0.9262, 0.2585, 0.9262, 0.2526, 0.9262, 0.2526, 0.9262, 0.2377, 0.9262, 0.2377, 0.9262, 0.2377, 0.9262, 0.2377, 0.9262, 0.2526, 0.9546, 0.2526, 0.9546, 0.2377, 0.9546, 0.2377, 0.9546, 0.2377, 0.9546, 0.2377, 0.9546, 0.2377, 0.9546, 0.2377, 0.9546, 0.2526, 0.9546, 0.2526, 0.9262, 0.2377, 0.9262, 0.2377, 0.9546, 0.2526, 0.9262, 0.2526, 0.9262, 0.2585, 0.9262, 0.2585, 0.9262, 0.2377, 0.9546, 0.2377, 0.9262, 0.2526, 0.9262, 0.2526, 0.9546, 0.2377, 0.9546, 0.2377, 0.9546, 0.2526, 0.9546, 0.2526, 0.9546, 0.2377, 0.9262, 0.2377, 0.9262, 0.2526, 0.9262, 0.2526, 0.9262, 0.2526, 0.9262, 0.2526, 0.9262, 0.2526, 0.9262, 0.2526, 0.9262, 0.2585, 0.9546, 0.2585, 0.9546, 0.2628, 0.9546, 0.2628, 0.9546, 0.2526, 0.9546, 0.2585, 0.9546, 0.2628, 0.9546, 0.2526, 0.9546, 0.2526, 0.9262, 0.2628, 0.9262, 0.2585, 0.9262, 0.2526, 0.9262, 0.2526, 0.9546, 0.2526, 0.9546, 0.2585, 0.9546, 0.2526, 0.9546, 0.2526, 0.9546, 0.2526, 0.9546, 0.2585, 0.9546, 0.2585, 0.9546, 0.2526, 0.9546, 0.2526, 0.9262, 0.2526, 0.9262, 0.2526, 0.9546, 0.2526, 0.9546, 0.2526, 0.9262, 0.2585, 0.9262, 0.2585, 0.9546, 0.2526, 0.9546, 0.2526, 0.9546, 0.2526, 0.9546, 0.2526, 0.9546, 0.2526, 0.9262, 0.2644, 0.9262, 0.2628, 0.9262, 0.2526, 0.9262, 0.2628, 0.9262, 0.2628, 0.9262, 0.2644, 0.9262, 0.2644, 0.9262, 0.2526, 0.9262, 0.2526, 0.9262, 0.2526, 0.9262, 0.2526, 0.9262, 0.2585, 0.9546, 0.2585, 0.9262, 0.2628, 0.9262, 0.2628, 0.9546, 0.2526, 0.9546, 0.2526, 0.9546, 0.2526, 0.9546, 0.2526, 0.9546, 0.2526, 0.9546, 0.2526, 0.9262, 0.2526, 0.9262, 0.2526, 0.9546, 0.2526, 0.9262, 0.2526, 0.9262, 0.2526, 0.9262, 0.2526, 0.9262, 0.2585, 0.9262, 0.2585, 0.9262, 0.2628, 0.9262, 0.2628, 0.9262, 0.2526, 0.9262, 0.2526, 0.9262, 0.2526, 0.9262, 0.2526, 0.9262, 0.2526, 0.9546, 0.2526, 0.9262, 0.2526, 0.9262, 0.2526, 0.9546, 0.2526, 0.9546, 0.2526, 0.9546, 0.2526, 0.9546, 0.2526, 0.9546, 0.2526, 0.9546, 0.2628, 0.9546, 0.2644, 0.9546, 0.2526, 0.9546, 0.2628, 0.9546, 0.2628, 0.9546, 0.2644, 0.9546, 0.2644, 0.9546, 0.2628, 0.9546, 0.2628, 0.9262, 0.2644, 0.9262, 0.2644, 0.9546, 0.2526, 0.9546, 0.2526, 0.9546, 0.2526, 0.9546, 0.2526, 0.9546, 0.2526, 0.9546, 0.2526, 0.9262, 0.2526, 0.9262, 0.2526, 0.9546, 0.2526, 0.9262, 0.2644, 0.9262, 0.2644, 0.9262, 0.2526, 0.9262, 0.2526, 0.9262, 0.2526, 0.9546, 0.2644, 0.9546, 0.2644, 0.9262, 0.2526, 0.9546, 0.2644, 0.9546, 0.2644, 0.9546, 0.2526, 0.9546, 0.2644, 0.9262, 0.2644, 0.9262, 0.2644, 0.9262, 0.2644, 0.9262, 0.2526, 0.9262, 0.2644, 0.9262, 0.2644, 0.9262, 0.2526, 0.9262, 0.2526, 0.9546, 0.2644, 0.9546, 0.2644, 0.9546, 0.2526, 0.9546, 0.2644, 0.9546, 0.2644, 0.9546, 0.2644, 0.9546, 0.2644, 0.9546, 0.2644, 0.9546, 0.2644, 0.9262, 0.2644, 0.9262, 0.2644, 0.9546])
me_wentylator1.materials.append(mat_material_002)
me_wentylator1.use_remesh_preserve_volume = False
me_wentylator1.use_remesh_preserve_attributes = False
me_wentylator1.use_mirror_vertex_groups = False
me_wentylator1.update()
me_komin = bpy.data.meshes.new('komin')
me_komin.from_pydata([(0.0, 4.735, 0.0), (0.0, 2.805, 80.0), (2.367, 4.1, 0.0), (1.402, 2.429, 80.0), (4.1, 2.367, 0.0), (2.429, 1.402, 80.0), (4.735, 0.0, 0.0), (2.805, 0.0, 80.0), (4.1, -2.367, 0.0), (2.429, -1.402, 80.0), (2.367, -4.1, 0.0), (1.402, -2.429, 80.0), (1e-06, -4.735, 0.0), (0.0, -2.805, 80.0), (-2.367, -4.1, 0.0), (-1.402, -2.429, 80.0), (-4.1, -2.367, 0.0), (-2.429, -1.402, 80.0), (-4.735, -2e-06, 0.0), (-2.805, -2e-06, 80.0), (-4.1, 2.367, 0.0), (-2.429, 1.402, 80.0), (-2.367, 4.1, 0.0), (-1.402, 2.429, 80.0), (0.0, 2.973, 73.04), (-2.575, 1.486, 73.04), (-1.486, -2.575, 73.04), (2.973, 0.0, 73.04), (-2.973, -2e-06, 73.04), (8.705e-08, -2.973, 73.04), (2.575, 1.486, 73.04), (1.486, -2.575, 73.04), (-2.575, -1.486, 73.04), (1.486, 2.575, 73.04), (-1.486, 2.575, 73.04), (2.575, -1.486, 73.04), (0.0, 4.007, 36.18), (-3.47, 2.004, 36.18), (-2.004, -3.47, 36.18), (4.007, 0.0, 36.18), (-4.007, -2e-06, 36.18), (6.231e-07, -4.007, 36.18), (3.47, 2.004, 36.18), (2.004, -3.47, 36.18), (-3.47, -2.004, 36.18), (2.004, 3.47, 36.18), (-2.004, 3.47, 36.18), (3.47, -2.004, 36.18), (0.0, 3.49, 54.61), (-3.022, 1.745, 54.61), (-1.745, -3.022, 54.61), (3.49, 0.0, 54.61), (-3.49, -2e-06, 54.61), (3.551e-07, -3.49, 54.61), (3.022, 1.745, 54.61), (1.745, -3.022, 54.61), (-3.022, -1.745, 54.61), (1.745, 3.022, 54.61), (-1.745, 3.022, 54.61), (3.022, -1.745, 54.61), (0.0, 3.425, 73.1), (-2.966, 1.712, 73.1), (-1.712, -2.966, 73.1), (3.425, 0.0, 73.1), (-3.425, -2.304e-06, 73.1), (1.003e-07, -3.425, 73.1), (2.966, 1.712, 73.1), (1.712, -2.966, 73.1), (-2.966, -1.712, 73.1), (1.712, 2.966, 73.1), (-1.712, 2.966, 73.1), (2.966, -1.712, 73.1), (0.0, 3.425, 74.14), (-2.966, 1.712, 74.14), (-1.712, -2.966, 74.14), (3.425, 0.0, 74.14), (-3.425, -2.304e-06, 74.14), (1.003e-07, -3.425, 74.14), (2.966, 1.712, 74.14), (1.712, -2.966, 74.14), (-2.966, -1.712, 74.14), (1.712, 2.966, 74.14), (-1.712, 2.966, 74.14), (2.966, -1.712, 74.14), (-1.9, -1.097, 80.0), (-2.194, -1.565e-06, 80.0), (0.0, 2.194, 80.0), (-1.097, 1.9, 80.0), (1.097, 1.9, 80.0), (1.9, 1.097, 80.0), (2.194, 0.0, 80.0), (1.9, -1.097, 80.0), (0.0, -2.194, 80.0), (-1.097, -1.9, 80.0), (1.097, -1.9, 80.0), (-1.9, 1.097, 80.0)], [], [(24, 1, 3, 33), (33, 3, 5, 30), (30, 5, 7, 27), (27, 7, 9, 35), (35, 9, 11, 31), (31, 11, 13, 29), (29, 13, 15, 26), (26, 15, 17, 32), (32, 17, 19, 28), (28, 19, 21, 25), (3, 1, 86, 88), (34, 23, 1, 24), (25, 21, 23, 34), (0, 2, 4, 6, 8, 10, 12, 14, 16, 18, 20, 22), (49, 25, 34, 58), (58, 34, 24, 48), (52, 28, 25, 49), (56, 32, 28, 52), (50, 26, 32, 56), (53, 29, 26, 50), (55, 31, 29, 53), (59, 35, 31, 55), (51, 27, 35, 59), (54, 30, 27, 51), (57, 33, 30, 54), (48, 24, 33, 57), (0, 36, 45, 2), (2, 45, 42, 4), (4, 42, 39, 6), (6, 39, 47, 8), (8, 47, 43, 10), (10, 43, 41, 12), (12, 41, 38, 14), (14, 38, 44, 16), (16, 44, 40, 18), (18, 40, 37, 20), (22, 46, 36, 0), (20, 37, 46, 22), (36, 48, 57, 45), (45, 57, 54, 42), (42, 54, 51, 39), (39, 51, 59, 47), (47, 59, 55, 43), (43, 55, 53, 41), (41, 53, 50, 38), (38, 50, 56, 44), (44, 56, 52, 40), (40, 52, 49, 37), (46, 58, 48, 36), (37, 49, 58, 46), (26, 29, 65, 62), (25, 28, 64, 61), (27, 30, 66, 63), (29, 31, 67, 65), (28, 32, 68, 64), (30, 33, 69, 66), (34, 25, 61, 70), (31, 35, 71, 67), (32, 26, 62, 68), (33, 24, 60, 69), (24, 34, 70, 60), (35, 27, 63, 71), (64, 68, 80, 76), (66, 69, 81, 78), (70, 61, 73, 82), (67, 71, 83, 79), (68, 62, 74, 80), (69, 60, 72, 81), (60, 70, 82, 72), (71, 63, 75, 83), (62, 65, 77, 74), (61, 64, 76, 73), (63, 66, 78, 75), (65, 67, 79, 77), (88, 86, 87, 95, 85, 84, 93, 92, 94, 91, 90, 89), (7, 5, 89, 90), (19, 17, 84, 85), (17, 15, 93, 84), (21, 19, 85, 95), (13, 11, 94, 92), (23, 21, 95, 87), (5, 3, 88, 89), (11, 9, 91, 94), (15, 13, 92, 93), (9, 7, 90, 91), (1, 23, 87, 86)])
_uv = me_komin.uv_layers.new(name='UVMap')
_uv.uv.foreach_set('vector', [0.7318, 0.5609, 0.4698, 0.5546, 0.4698, 0.5522, 0.7318, 0.5576, 0.7318, 0.5576, 0.4698, 0.5522, 0.4698, 0.5454, 0.7318, 0.5486, 0.7318, 0.5486, 0.4698, 0.5454, 0.4698, 0.5362, 0.7318, 0.5362, 0.7318, 0.5362, 0.4698, 0.5362, 0.4698, 0.5271, 0.7318, 0.5239, 0.7318, 0.5239, 0.4698, 0.5271, 0.4698, 0.5203, 0.7318, 0.5149, 0.7318, 0.5149, 0.4698, 0.5203, 0.4698, 0.5179, 0.7318, 0.5116, 0.7318, 0.5116, 0.4698, 0.5179, 0.4698, 0.5203, 0.7318, 0.5149, 0.7318, 0.5149, 0.4698, 0.5203, 0.4698, 0.5271, 0.7318, 0.5239, 0.7318, 0.5239, 0.4698, 0.5271, 0.4698, 0.5362, 0.7318, 0.5362, 0.7318, 0.5362, 0.4698, 0.5362, 0.4698, 0.5454, 0.7318, 0.5486, 0.4698, 0.5522, 0.4698, 0.5546, 0.4698, 0.5546, 0.4698, 0.5522, 0.7318, 0.5576, 0.4698, 0.5522, 0.4698, 0.5546, 0.7318, 0.5609, 0.7318, 0.5486, 0.4698, 0.5454, 0.4698, 0.5522, 0.7318, 0.5576, 0.9938, 0.5673, 0.9938, 0.5631, 0.9938, 0.5518, 0.9938, 0.5362, 0.9938, 0.5207, 0.9938, 0.5094, 0.9938, 0.5052, 0.9938, 0.5094, 0.9938, 0.5207, 0.9938, 0.5362, 0.9938, 0.5518, 0.9938, 0.5631, 0.7973, 0.5494, 0.7318, 0.5486, 0.7318, 0.5576, 0.7973, 0.559, 0.7973, 0.559, 0.7318, 0.5576, 0.7318, 0.5609, 0.7973, 0.5625, 0.7973, 0.5362, 0.7318, 0.5362, 0.7318, 0.5486, 0.7973, 0.5494, 0.7973, 0.5231, 0.7318, 0.5239, 0.7318, 0.5362, 0.7973, 0.5362, 0.7973, 0.5135, 0.7318, 0.5149, 0.7318, 0.5239, 0.7973, 0.5231, 0.7973, 0.51, 0.7318, 0.5116, 0.7318, 0.5149, 0.7973, 0.5135, 0.7973, 0.5135, 0.7318, 0.5149, 0.7318, 0.5116, 0.7973, 0.51, 0.7973, 0.5231, 0.7318, 0.5239, 0.7318, 0.5149, 0.7973, 0.5135, 0.7973, 0.5362, 0.7318, 0.5362, 0.7318, 0.5239, 0.7973, 0.5231, 0.7973, 0.5494, 0.7318, 0.5486, 0.7318, 0.5362, 0.7973, 0.5362, 0.7973, 0.559, 0.7318, 0.5576, 0.7318, 0.5486, 0.7973, 0.5494, 0.7973, 0.5625, 0.7318, 0.5609, 0.7318, 0.5576, 0.7973, 0.559, 0.9938, 0.5673, 0.8628, 0.5641, 0.8628, 0.5604, 0.9938, 0.5631, 0.9938, 0.5631, 0.8628, 0.5604, 0.8628, 0.5502, 0.9938, 0.5518, 0.9938, 0.5518, 0.8628, 0.5502, 0.8628, 0.5362, 0.9938, 0.5362, 0.9938, 0.5362, 0.8628, 0.5362, 0.8628, 0.5223, 0.9938, 0.5207, 0.9938, 0.5207, 0.8628, 0.5223, 0.8628, 0.5121, 0.9938, 0.5094, 0.9938, 0.5094, 0.8628, 0.5121, 0.8628, 0.5084, 0.9938, 0.5052, 0.9938, 0.5052, 0.8628, 0.5084, 0.8628, 0.5121, 0.9938, 0.5094, 0.9938, 0.5094, 0.8628, 0.5121, 0.8628, 0.5223, 0.9938, 0.5207, 0.9938, 0.5207, 0.8628, 0.5223, 0.8628, 0.5362, 0.9938, 0.5362, 0.9938, 0.5362, 0.8628, 0.5362, 0.8628, 0.5502, 0.9938, 0.5518, 0.9938, 0.5631, 0.8628, 0.5604, 0.8628, 0.5641, 0.9938, 0.5673, 0.9938, 0.5518, 0.8628, 0.5502, 0.8628, 0.5604, 0.9938, 0.5631, 0.8628, 0.5641, 0.7973, 0.5625, 0.7973, 0.559, 0.8628, 0.5604, 0.8628, 0.5604, 0.7973, 0.559, 0.7973, 0.5494, 0.8628, 0.5502, 0.8628, 0.5502, 0.7973, 0.5494, 0.7973, 0.5362, 0.8628, 0.5362, 0.8628, 0.5362, 0.7973, 0.5362, 0.7973, 0.5231, 0.8628, 0.5223, 0.8628, 0.5223, 0.7973, 0.5231, 0.7973, 0.5135, 0.8628, 0.5121, 0.8628, 0.5121, 0.7973, 0.5135, 0.7973, 0.51, 0.8628, 0.5084, 0.8628, 0.5084, 0.7973, 0.51, 0.7973, 0.5135, 0.8628, 0.5121, 0.8628, 0.5121, 0.7973, 0.5135, 0.7973, 0.5231, 0.8628, 0.5223, 0.8628, 0.5223, 0.7973, 0.5231, 0.7973, 0.5362, 0.8628, 0.5362, 0.8628, 0.5362, 0.7973, 0.5362, 0.7973, 0.5494, 0.8628, 0.5502, 0.8628, 0.5604, 0.7973, 0.559, 0.7973, 0.5625, 0.8628, 0.5641, 0.8628, 0.5502, 0.7973, 0.5494, 0.7973, 0.559, 0.8628, 0.5604, 0.7318, 0.5149, 0.7318, 0.5116, 0.7318, 0.5116, 0.7318, 0.5149, 0.7318, 0.5486, 0.7318, 0.5362, 0.7318, 0.5362, 0.7318, 0.5486, 0.7318, 0.5362, 0.7318, 0.5486, 0.7318, 0.5486, 0.7318, 0.5362, 0.7318, 0.5116, 0.7318, 0.5149, 0.7318, 0.5149, 0.7318, 0.5116, 0.7318, 0.5362, 0.7318, 0.5239, 0.7318, 0.5239, 0.7318, 0.5362, 0.7318, 0.5486, 0.7318, 0.5576, 0.7318, 0.5576, 0.7318, 0.5486, 0.7318, 0.5576, 0.7318, 0.5486, 0.7318, 0.5486, 0.7318, 0.5576, 0.7318, 0.5149, 0.7318, 0.5239, 0.7318, 0.5239, 0.7318, 0.5149, 0.7318, 0.5239, 0.7318, 0.5149, 0.7318, 0.5149, 0.7318, 0.5239, 0.7318, 0.5576, 0.7318, 0.5609, 0.7318, 0.5609, 0.7318, 0.5576, 0.7318, 0.5609, 0.7318, 0.5576, 0.7318, 0.5576, 0.7318, 0.5609, 0.7318, 0.5239, 0.7318, 0.5362, 0.7318, 0.5362, 0.7318, 0.5239, 0.7318, 0.5362, 0.7318, 0.5239, 0.7318, 0.5239, 0.7318, 0.5362, 0.7318, 0.5486, 0.7318, 0.5576, 0.7318, 0.5576, 0.7318, 0.5486, 0.7318, 0.5576, 0.7318, 0.5486, 0.7318, 0.5486, 0.7318, 0.5576, 0.7318, 0.5149, 0.7318, 0.5239, 0.7318, 0.5239, 0.7318, 0.5149, 0.7318, 0.5239, 0.7318, 0.5149, 0.7318, 0.5149, 0.7318, 0.5239, 0.7318, 0.5576, 0.7318, 0.5609, 0.7318, 0.5609, 0.7318, 0.5576, 0.7318, 0.5609, 0.7318, 0.5576, 0.7318, 0.5576, 0.7318, 0.5609, 0.7318, 0.5239, 0.7318, 0.5362, 0.7318, 0.5362, 0.7318, 0.5239, 0.7318, 0.5149, 0.7318, 0.5116, 0.7318, 0.5116, 0.7318, 0.5149, 0.7318, 0.5486, 0.7318, 0.5362, 0.7318, 0.5362, 0.7318, 0.5486, 0.7318, 0.5362, 0.7318, 0.5486, 0.7318, 0.5486, 0.7318, 0.5362, 0.7318, 0.5116, 0.7318, 0.5149, 0.7318, 0.5149, 0.7318, 0.5116, 0.4698, 0.5522, 0.4698, 0.5546, 0.4698, 0.5522, 0.4698, 0.5454, 0.4698, 0.5362, 0.4698, 0.5271, 0.4698, 0.5203, 0.4698, 0.5179, 0.4698, 0.5203, 0.4698, 0.5271, 0.4698, 0.5362, 0.4698, 0.5454, 0.4698, 0.5362, 0.4698, 0.5454, 0.4698, 0.5454, 0.4698, 0.5362, 0.4698, 0.5362, 0.4698, 0.5271, 0.4698, 0.5271, 0.4698, 0.5362, 0.4698, 0.5271, 0.4698, 0.5203, 0.4698, 0.5203, 0.4698, 0.5271, 0.4698, 0.5454, 0.4698, 0.5362, 0.4698, 0.5362, 0.4698, 0.5454, 0.4698, 0.5179, 0.4698, 0.5203, 0.4698, 0.5203, 0.4698, 0.5179, 0.4698, 0.5522, 0.4698, 0.5454, 0.4698, 0.5454, 0.4698, 0.5522, 0.4698, 0.5454, 0.4698, 0.5522, 0.4698, 0.5522, 0.4698, 0.5454, 0.4698, 0.5203, 0.4698, 0.5271, 0.4698, 0.5271, 0.4698, 0.5203, 0.4698, 0.5203, 0.4698, 0.5179, 0.4698, 0.5179, 0.4698, 0.5203, 0.4698, 0.5271, 0.4698, 0.5362, 0.4698, 0.5362, 0.4698, 0.5271, 0.4698, 0.5546, 0.4698, 0.5522, 0.4698, 0.5522, 0.4698, 0.5546])
me_komin.materials.append(mat_material_002)
me_komin.use_remesh_preserve_volume = False
me_komin.use_remesh_preserve_attributes = False
me_komin.use_mirror_vertex_groups = False
me_komin.update()

# ---- objects
ob_zespol1 = bpy.data.objects.new('zespol1', me_zespol1)
ob_wentylator2 = bpy.data.objects.new('wentylator2', me_wentylator2)
ob_wentylator1 = bpy.data.objects.new('wentylator1', me_wentylator1)
ob_komin = bpy.data.objects.new('komin', me_komin)

# ---- transforms, parenting, visibility, modifiers, constraints
ob_zespol1.location = (-40.47, 0.0, 0.0)
ob_zespol1.show_transparent = True
ob_zespol1.lineart.crease_threshold = 0.0
_m = ob_zespol1.modifiers.new('Auto Smooth', 'NODES')
_m.node_group = ng_auto_smooth
_gi = [s.identifier for s in ng_auto_smooth.interface.items_tree if s.item_type == 'SOCKET' and s.in_out == 'INPUT']
_m[_gi[1]] = 3.124  # Angle
ob_wentylator2.location = (-18.73, 16.56, 0.0)
ob_wentylator2.show_transparent = True
ob_wentylator2.lineart.crease_threshold = 0.0
_m = ob_wentylator2.modifiers.new('Auto Smooth', 'NODES')
_m.node_group = ng_auto_smooth
_gi = [s.identifier for s in ng_auto_smooth.interface.items_tree if s.item_type == 'SOCKET' and s.in_out == 'INPUT']
_m[_gi[1]] = 3.124  # Angle
ob_wentylator1.location = (-18.73, 27.97, 0.0)
ob_wentylator1.show_transparent = True
ob_wentylator1.lineart.crease_threshold = 0.0
_m = ob_wentylator1.modifiers.new('Auto Smooth', 'NODES')
_m.node_group = ng_auto_smooth
_gi = [s.identifier for s in ng_auto_smooth.interface.items_tree if s.item_type == 'SOCKET' and s.in_out == 'INPUT']
_m[_gi[1]] = 3.124  # Angle
ob_komin.location = (-8.858, -0.6253, 0.0)
ob_komin.show_transparent = True
ob_komin.lineart.crease_threshold = 0.0
_m = ob_komin.modifiers.new('Auto Smooth', 'NODES')
_m.node_group = ng_auto_smooth
_gi = [s.identifier for s in ng_auto_smooth.interface.items_tree if s.item_type == 'SOCKET' and s.in_out == 'INPUT']
_m[_gi[1]] = 3.124  # Angle

# ---- collection membership
col_collection_1.objects.link(ob_zespol1)
col_collection_1.objects.link(ob_wentylator2)
col_collection_1.objects.link(ob_wentylator1)
col_collection_1.objects.link(ob_komin)

# ---- scene / render settings (as saved in the file)
scene.frame_start = 1; scene.frame_end = 250; scene.frame_set(1)
scene.render.engine = 'BLENDER_EEVEE_NEXT'
scene.render.resolution_percentage = 50
scene.render.dither_intensity = 0.0
scene.cycles.use_denoising = False
scene.cycles.samples = 10
scene.cycles.sampling_pattern = 'TABULATED_SOBOL'
scene.cycles.light_sampling_threshold = 0.0
scene.cycles.use_adaptive_sampling = False
scene.cycles.use_light_tree = False
scene.cycles.blur_glossy = 0.0
scene.cycles.pixel_filter_type = 'GAUSSIAN'
scene.cycles.sample_clamp_indirect = 0.0
scene.view_settings.view_transform = 'Standard'
bpy.context.view_layer.update()

# ---- added for rendering (the .blend has no active camera and no usable light): camera, sun
cam_auto = bpy.data.cameras.new('AutoCamera')
cam_auto.lens = 50.0
cam_auto.sensor_width = 36.0
cam_auto.clip_end = 2865.29
ob_auto_camera = bpy.data.objects.new('AutoCamera', cam_auto)
scene.collection.objects.link(ob_auto_camera)
ob_auto_camera.location = (127.58, -195.599, 170.612)
ob_auto_camera.rotation_euler = (1.09748, -7.21219e-08, 0.694738)
scene.camera = ob_auto_camera
light_auto_sun = bpy.data.lights.new('AutoSun', 'SUN')
light_auto_sun.energy = 3.0
light_auto_sun.angle = 0.0523599
ob_auto_sun = bpy.data.objects.new('AutoSun', light_auto_sun)
scene.collection.objects.link(ob_auto_sun)
ob_auto_sun.rotation_euler = (0.872665, 0.174533, 0.523599)
bpy.context.view_layer.update()
